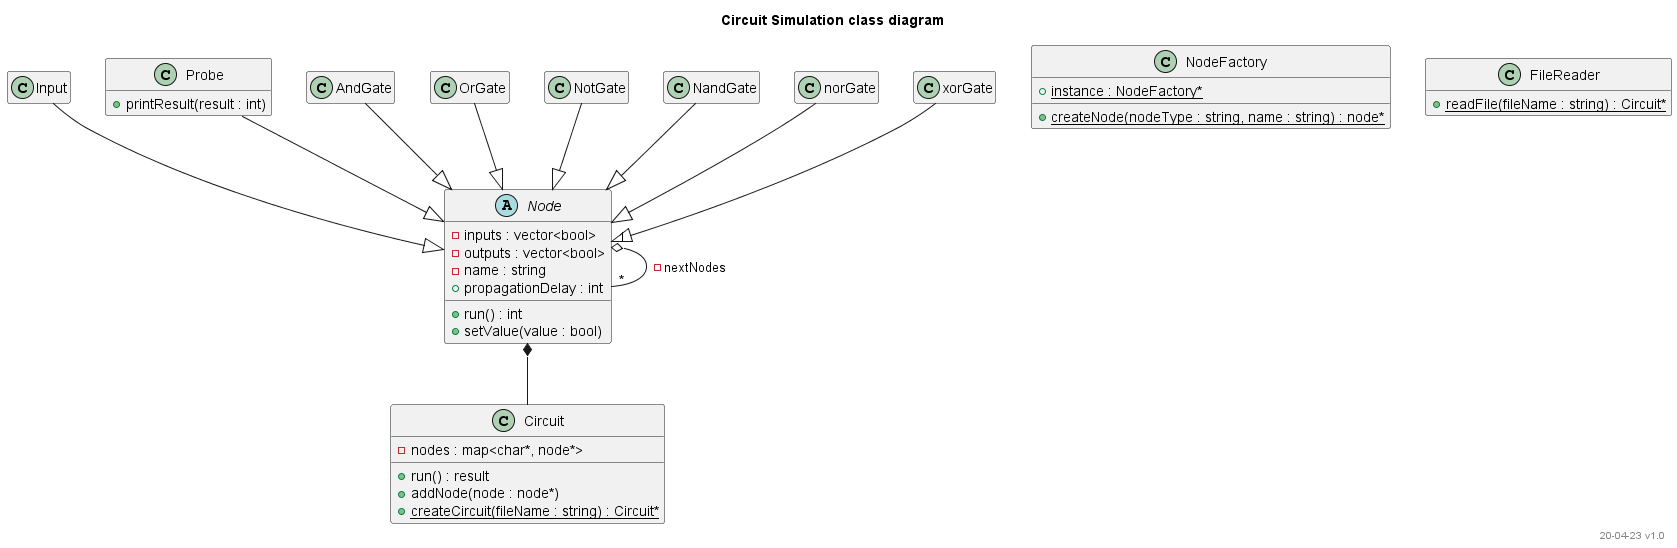

The diagram above was rendered by PlantUML. Its source (embedded in the PNG):
@startuml classDiagram

title Circuit Simulation class diagram
right footer "20-04-23 v1.0"

hide empty members

abstract class node as "Node" {
    - inputs : vector<bool>
    - outputs : vector<bool>
    - name : string
    + propagationDelay : int
    + run() : int 
    + setValue(value : bool)
}

class circuit as "Circuit" {

    'store nodes by name as identifier'
    - nodes : map<char*, node*>

    + run() : result
    + addNode(node : node*)
    + {static} createCircuit(fileName : string) : Circuit*
}

class input as "Input" {
}
class probe as "Probe" {
    + printResult(result : int)
}
class andGate as "AndGate" {
}
class orGate as "OrGate" {
}
class notGate as "NotGate" {
}
class nandGate as "NandGate" {
}
class norGate as "norGate" {
}
class xorGate as "xorGate" {
}

class nodeFactory as "NodeFactory" {
    + {static} instance : NodeFactory*
    + {static} createNode(nodeType : string, name : string) : node*
}

class fileReader as "FileReader" {
    + {static} readFile(fileName : string) : Circuit*
}

node *-- circuit
node "1" o-- "*" node : - nextNodes
andGate --|> node
orGate --|> node
notGate --|> node
nandGate --|> node
norGate --|> node
xorGate --|> node
input --|> node
probe --|> node



@enduml